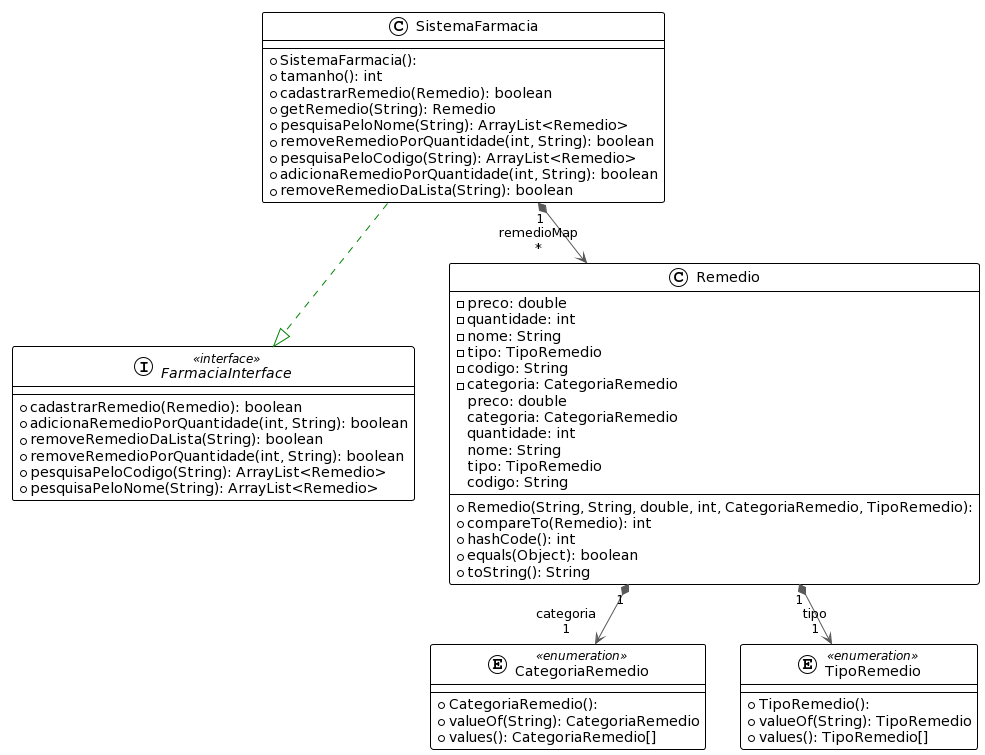

The diagram above was rendered by PlantUML. Its source (embedded in the PNG):
@startuml
!theme plain
top to bottom direction
skinparam linetype polyline

enum CategoriaRemedio << enumeration >> {
  + CategoriaRemedio(): 
  + valueOf(String): CategoriaRemedio
  + values(): CategoriaRemedio[]
}
interface FarmaciaInterface << interface >> {
  + cadastrarRemedio(Remedio): boolean
  + adicionaRemedioPorQuantidade(int, String): boolean
  + removeRemedioDaLista(String): boolean
  + removeRemedioPorQuantidade(int, String): boolean
  + pesquisaPeloCodigo(String): ArrayList<Remedio>
  + pesquisaPeloNome(String): ArrayList<Remedio>
}
class Remedio {
  + Remedio(String, String, double, int, CategoriaRemedio, TipoRemedio): 
  - preco: double
  - quantidade: int
  - nome: String
  - tipo: TipoRemedio
  - codigo: String
  - categoria: CategoriaRemedio
  + compareTo(Remedio): int
  + hashCode(): int
  + equals(Object): boolean
  + toString(): String
   preco: double
   categoria: CategoriaRemedio
   quantidade: int
   nome: String
   tipo: TipoRemedio
   codigo: String
}
class SistemaFarmacia {
  + SistemaFarmacia(): 
  + tamanho(): int
  + cadastrarRemedio(Remedio): boolean
  + getRemedio(String): Remedio
  + pesquisaPeloNome(String): ArrayList<Remedio>
  + removeRemedioPorQuantidade(int, String): boolean
  + pesquisaPeloCodigo(String): ArrayList<Remedio>
  + adicionaRemedioPorQuantidade(int, String): boolean
  + removeRemedioDaLista(String): boolean
}
enum TipoRemedio << enumeration >> {
  + TipoRemedio(): 
  + valueOf(String): TipoRemedio
  + values(): TipoRemedio[]
}

Remedio           "1" *-[#595959,plain]-> "categoria\n1" CategoriaRemedio  
Remedio           "1" *-[#595959,plain]-> "tipo\n1" TipoRemedio       
SistemaFarmacia    -[#008200,dashed]-^  FarmaciaInterface 
SistemaFarmacia   "1" *-[#595959,plain]-> "remedioMap\n*" Remedio
@enduml